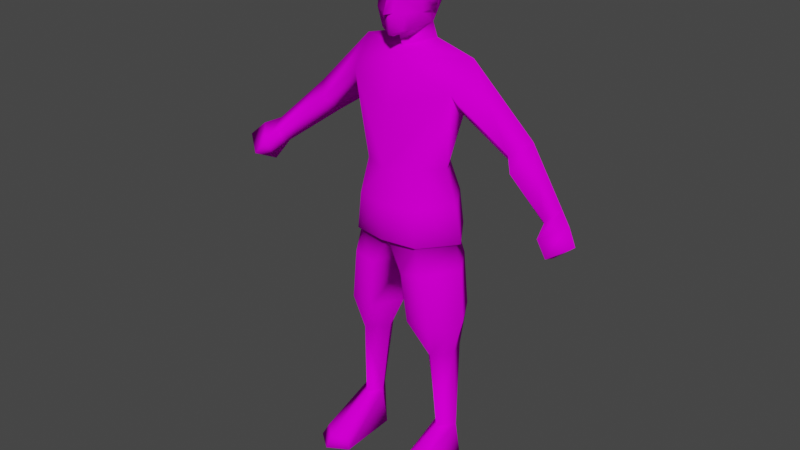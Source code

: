 # Source: soldier_sr.blend  (saved by Blender 3.3.6; exported with 4.5.12 LTS)
import bpy
from mathutils import Matrix  # noqa: F401  (used for matrix-valued properties, if any)

bpy.ops.wm.read_factory_settings(use_empty=True)
scene = bpy.context.scene
scene.name = 'Scene'

# ---- images (referenced by path relative to the original .blend; pixels are not part of the script)
import os
ASSET_DIR = os.environ.get("B2B_ASSET_DIR", "")  # directory of the original .blend (textures are referenced by path, not embedded)
HERE = os.path.dirname(os.path.abspath(__file__))  # packed textures are extracted next to this script under _unpacked/

def load_image(name, relpath, width, height, colorspace="sRGB"):
    """Load a texture the original file referenced (path relative to the .blend, or extracted next to this script)."""
    p = next((c for c in (os.path.join(HERE, relpath), os.path.join(ASSET_DIR, relpath)) if relpath and os.path.exists(c)), "")
    if p:
        img = bpy.data.images.load(p, check_existing=True)
        img.name = name
    else:  # same state as the original file: an image datablock whose file is absent (Cycles renders it pink)
        img = bpy.data.images.new(name, width, height)
        img.source = "FILE"
        img.filepath = "//" + (relpath or name)
    img.colorspace_settings.name = colorspace
    return img
img_sr_head_1_128_png = load_image('SR_Head_1_128.png', 'SR_Head_1_128.png', 1024, 1024, 'sRGB')
img_sr_skin_256_v2_png = load_image('SR_Skin_256_V2.png', 'SR_Skin_256_V2.png', 1024, 1024, 'sRGB')

# ---- materials (node trees are filled in below, after node groups)
mat_head = bpy.data.materials.new('Head')
mat_skin = bpy.data.materials.new('Skin')

# ---- material node trees
mat_head.use_nodes = True; mat_head.node_tree.nodes.clear()
_N = mat_head.node_tree.nodes; _L = mat_head.node_tree.links
n0 = _N.new('ShaderNodeBsdfPrincipled'); n0.name = 'Principled BSDF'; n0.location = (10, 300)
n0.distribution = 'GGX'
n0.subsurface_method = 'RANDOM_WALK_SKIN'
n0.inputs[2].default_value = 0.2717
n0.inputs[3].default_value = 1.45
n0.inputs[13].default_value = 0.0
n0.inputs[27].default_value = (0.0, 0.0, 0.0, 1.0)
n0.inputs[28].default_value = 1.0
n1 = _N.new('ShaderNodeOutputMaterial'); n1.name = 'Material Output'; n1.location = (300, 300)
n2 = _N.new('ShaderNodeTexImage'); n2.name = 'Image Texture'; n2.location = (-348, 141)
n2.image = img_sr_head_1_128_png
n2.interpolation = 'Closest'
_L.new(n0.outputs[0], n1.inputs[0])
_L.new(n2.outputs[0], n0.inputs[0])
n1.is_active_output = True
mat_skin.use_nodes = True; mat_skin.node_tree.nodes.clear()
_N = mat_skin.node_tree.nodes; _L = mat_skin.node_tree.links
n0 = _N.new('ShaderNodeBsdfPrincipled'); n0.name = 'Principled BSDF'; n0.location = (10, 300)
n0.distribution = 'GGX'
n0.subsurface_method = 'RANDOM_WALK_SKIN'
n0.inputs[3].default_value = 1.45
n0.inputs[13].default_value = 0.0
n0.inputs[27].default_value = (0.0, 0.0, 0.0, 1.0)
n0.inputs[28].default_value = 1.0
n1 = _N.new('ShaderNodeOutputMaterial'); n1.name = 'Material Output'; n1.location = (300, 300)
n2 = _N.new('ShaderNodeTexImage'); n2.name = 'Image Texture'; n2.location = (-323, 156)
n2.image = img_sr_skin_256_v2_png
n2.interpolation = 'Closest'
_L.new(n0.outputs[0], n1.inputs[0])
_L.new(n2.outputs[0], n0.inputs[0])
n1.is_active_output = True

# ---- world
world_world = bpy.data.worlds.new('World'); scene.world = world_world
world_world.use_nodes = True; world_world.node_tree.nodes.clear()
_N = world_world.node_tree.nodes; _L = world_world.node_tree.links
n0 = _N.new('ShaderNodeOutputWorld'); n0.name = 'World Output'; n0.location = (300, 300)
n1 = _N.new('ShaderNodeBackground'); n1.name = 'Background'; n1.location = (10, 300)
n1.inputs[0].default_value = (0.05088, 0.05088, 0.05088, 1.0)
_L.new(n1.outputs[0], n0.inputs[0])
n0.is_active_output = True
world_world.color = (0.05088, 0.05088, 0.05088)
world_world.use_sun_shadow = False
world_world.sun_shadow_jitter_overblur = 0.0

# ---- meshes
me_cube_001 = bpy.data.meshes.new('Cube.001')
me_cube_001.from_pydata([(0.2081, 0.04616, 1.46), (0.3736, 0.002723, 1.21), (0.1907, -0.04173, 1.364), (0.0, 0.1279, 1.43), (0.1439, 0.1434, 1.369), (0.0, -0.0626, 1.446), (0.0, -0.1403, 0.8565), (0.0, 0.156, 0.8565), (0.2145, -0.001454, 0.8565), (0.0364, -0.08548, 1.541), (0.05397, -0.05981, 1.704), (0.05806, 0.03974, 1.547), (0.05873, 0.06817, 1.706), (0.0, -0.03661, 1.477), (0.0, 0.07869, 1.499), (0.06683, 0.04951, 1.497), (0.0, 0.07519, 1.545), (0.0, 0.08717, 1.727), (0.06799, 0.07462, 1.618), (0.06576, 0.009059, 1.718), (0.05804, -0.08137, 1.656), (0.0, -0.09935, 1.524), (0.0, -0.07576, 1.718), (0.0, -0.05046, 1.516), (0.0, 0.1026, 1.636), (0.07552, 0.02495, 1.649), (0.0, -0.1037, 1.65), (0.0, 0.008407, 1.745), (0.1254, 0.004153, 0.1349), (0.2046, 0.01178, 0.1364), (0.1085, 0.008032, 0.0009261), (0.2212, 0.01829, 0.0009261), (0.0, 0.1544, 1.312), (0.0, -0.1161, 1.31), (0.0, -0.107, 0.8434), (0.1944, 0.002524, 0.8438), (0.0, 0.1227, 0.8434), (0.08231, -0.002215, 0.4306), (0.1976, -0.002215, 0.4375), (0.2313, -0.001307, 0.572), (0.02091, -0.001307, 0.5639), (0.12, -0.196, 0.04282), (0.2192, -0.1878, 0.04314), (0.1031, -0.2075, 0.0002332), (0.2392, -0.2004, 0.0002332), (0.3947, 0.1149, 1.189), (0.0, 0.1256, 1.101), (0.0, -0.1278, 1.101), (0.09736, -0.08576, 1.101), (0.1012, 0.07788, 1.101), (0.05578, -0.08495, 1.6), (0.06621, 0.02573, 1.59), (0.0, -0.1055, 1.592), (0.01436, -0.09886, 1.593), (0.05694, -0.0777, 1.635), (0.01046, -0.0876, 1.641), (0.0, -0.1254, 1.592), (0.04438, -0.06485, 1.537), (0.06214, -0.01668, 1.587), (0.0, -0.07983, 1.516), (0.06562, -0.02099, 1.633), (0.08226, 0.02573, 1.596), (0.08685, 0.02495, 1.652), (0.1154, -0.1226, 0.8565), (0.1292, 0.1249, 0.8584), (0.1602, 0.05887, 0.1354), (0.1606, -0.04382, 0.1355), (0.1632, 0.06836, 0.0009261), (0.1161, 0.1072, 0.8459), (0.1085, -0.1036, 0.8436), (0.176, 0.0598, 0.434), (0.1453, -0.06398, 0.4332), (0.1637, -0.09947, 0.566), (0.1746, 0.09858, 0.5807), (0.1724, -0.2257, 0.04294), (0.1741, -0.251, 0.0002332), (0.06247, 0.1228, 0.7471), (0.0, 0.01528, 0.7443), (0.1158, 0.0593, 0.4323), (0.0822, 0.1066, 0.5715), (0.05982, -0.1177, 0.7436), (0.07795, -0.1061, 0.5626), (0.1531, -0.001121, 1.101), (0.1782, 0.04286, 1.274), (0.426, 0.05715, 1.246), (0.3535, 0.0585, 1.156), (0.5455, -0.04726, 1.06), (0.5646, 0.03346, 1.047), (0.5769, -0.002166, 1.09), (0.5346, -0.00735, 1.017), (0.5979, -0.1165, 0.9846), (0.6168, 0.009679, 0.9825), (0.6648, -0.06616, 1.025), (0.5771, -0.03698, 0.9466), (0.4095, -0.03592, 1.17), (0.5809, 0.03911, 1.021), (0.6236, -0.03883, 1.069), (0.5596, -0.1057, 1.033), (0.5539, -0.00865, 0.9919), (0.1456, 0.1138, 0.7568), (0.1386, -0.1092, 0.7544), (0.2172, 0.001351, 0.7612), (0.0, 0.1457, 0.9787), (0.0, -0.1349, 0.9786), (0.1116, -0.111, 0.9793), (0.119, 0.1154, 0.9813), (0.1927, -0.001287, 0.9786), (0.0, -0.105, 1.586), (-0.2081, 0.04616, 1.46), (-0.3736, 0.002723, 1.21), (-0.1907, -0.04173, 1.364), (-0.1439, 0.1434, 1.369), (-0.2145, -0.001454, 0.8565), (-0.0364, -0.08548, 1.541), (-0.05397, -0.05981, 1.704), (-0.05806, 0.03974, 1.547), (-0.05873, 0.06817, 1.706), (-0.06683, 0.04951, 1.497), (-0.06799, 0.07462, 1.618), (-0.06576, 0.009059, 1.718), (-0.05804, -0.08137, 1.656), (-0.07552, 0.02495, 1.649), (-0.1254, 0.004153, 0.1349), (-0.2046, 0.01178, 0.1364), (-0.1085, 0.008032, 0.0009261), (-0.2212, 0.01829, 0.0009261), (-0.1944, 0.002524, 0.8438), (-0.08231, -0.002215, 0.4306), (-0.1976, -0.002215, 0.4375), (-0.2313, -0.001307, 0.572), (-0.02091, -0.001307, 0.5639), (-0.12, -0.196, 0.04282), (-0.2192, -0.1878, 0.04314), (-0.1031, -0.2075, 0.0002332), (-0.2392, -0.2004, 0.0002332), (-0.3947, 0.1149, 1.189), (-0.09736, -0.08576, 1.101), (-0.1012, 0.07788, 1.101), (-0.05578, -0.08495, 1.6), (-0.06621, 0.02573, 1.59), (-0.01436, -0.09886, 1.593), (-0.05694, -0.0777, 1.635), (-0.01046, -0.0876, 1.641), (-0.04438, -0.06485, 1.537), (-0.06214, -0.01668, 1.587), (-0.06562, -0.02099, 1.633), (-0.08226, 0.02573, 1.596), (-0.08685, 0.02495, 1.652), (-0.1154, -0.1226, 0.8565), (-0.1292, 0.1249, 0.8584), (-0.1602, 0.05887, 0.1354), (-0.1606, -0.04382, 0.1355), (-0.1632, 0.06836, 0.0009261), (-0.1161, 0.1072, 0.8459), (-0.1085, -0.1036, 0.8436), (-0.176, 0.0598, 0.434), (-0.1453, -0.06398, 0.4332), (-0.1637, -0.09947, 0.566), (-0.1746, 0.09858, 0.5807), (-0.1724, -0.2257, 0.04294), (-0.1741, -0.251, 0.0002332), (-0.06247, 0.1228, 0.7471), (-0.1158, 0.0593, 0.4323), (-0.0822, 0.1066, 0.5715), (-0.05982, -0.1177, 0.7436), (-0.07795, -0.1061, 0.5626), (-0.1531, -0.001121, 1.101), (-0.1782, 0.04286, 1.274), (-0.426, 0.05715, 1.246), (-0.3535, 0.0585, 1.156), (-0.5455, -0.04726, 1.06), (-0.5646, 0.03346, 1.047), (-0.5769, -0.002166, 1.09), (-0.5346, -0.00735, 1.017), (-0.5979, -0.1165, 0.9846), (-0.6168, 0.009679, 0.9825), (-0.6648, -0.06616, 1.025), (-0.5771, -0.03698, 0.9466), (-0.4095, -0.03592, 1.17), (-0.5809, 0.03911, 1.021), (-0.6236, -0.03883, 1.069), (-0.5596, -0.1057, 1.033), (-0.5539, -0.00865, 0.9919), (-0.1456, 0.1138, 0.7568), (-0.1386, -0.1092, 0.7544), (-0.2172, 0.001351, 0.7612), (-0.1116, -0.111, 0.9793), (-0.119, 0.1154, 0.9813), (-0.1927, -0.001287, 0.9786)], [], [(3, 0, 4), (0, 2, 1, 84), (82, 83, 2, 48), (24, 17, 12, 18), (16, 24, 18, 11), (11, 18, 25, 51), (18, 12, 19, 25), (25, 19, 10, 20), (55, 54, 20, 26), (20, 10, 22, 26), (11, 23, 13, 15), (0, 15, 13, 5), (3, 14, 15, 0), (12, 17, 27, 19), (16, 11, 15, 14), (19, 27, 22, 10), (106, 105, 49, 82), (71, 37, 28, 66), (70, 38, 29, 65), (66, 28, 41, 74), (65, 29, 31, 67), (47, 48, 2, 33), (103, 6, 63, 104), (64, 8, 35, 68), (34, 77, 80), (73, 39, 38, 70), (81, 40, 37, 71), (68, 35, 101, 99), (74, 41, 43, 75), (31, 29, 42, 44), (28, 30, 43, 41), (67, 31, 44, 75), (1, 85, 94), (2, 0, 5), (46, 32, 4, 49), (9, 50, 53), (11, 57, 59, 23), (55, 26, 56, 53), (52, 53, 56), (50, 54, 55, 53), (50, 9, 57, 58), (25, 60, 62), (54, 60, 25, 20), (58, 57, 11, 51), (59, 57, 9, 21), (58, 60, 54, 50), (60, 58, 61, 62), (58, 51, 61), (51, 25, 62, 61), (102, 105, 64, 7), (83, 4, 45, 85), (106, 82, 48, 104), (4, 0, 84, 45), (84, 94, 86, 88), (42, 74, 75, 44), (35, 69, 100, 101), (39, 72, 71, 38), (79, 73, 70, 78), (29, 66, 74, 42), (78, 70, 65), (38, 71, 66, 29), (80, 100, 69, 34), (8, 63, 69, 35), (76, 99, 73, 79), (37, 78, 65, 28), (28, 65, 67, 30), (40, 79, 78, 37), (77, 76, 79, 40), (30, 67, 75, 43), (63, 6, 34, 69), (72, 81, 71), (81, 80, 77, 40), (7, 64, 68, 36), (77, 36, 76), (49, 4, 83, 82), (2, 83, 85, 1), (85, 45, 87, 89), (45, 84, 88, 87), (95, 96, 92, 91), (96, 97, 90, 92), (97, 98, 93, 90), (98, 95, 91, 93), (92, 90, 93, 91), (94, 85, 89, 86), (94, 84, 1), (33, 2, 5), (89, 87, 95, 98), (86, 89, 98, 97), (88, 86, 97, 96), (87, 88, 96, 95), (32, 3, 4), (99, 76, 36, 68), (100, 80, 81, 72), (101, 100, 72, 39), (99, 101, 39, 73), (8, 106, 104, 63), (46, 49, 105, 102), (47, 103, 104, 48), (8, 64, 105, 106), (21, 9, 53), (52, 107, 53), (53, 107, 21), (3, 111, 108), (108, 168, 109, 110), (166, 136, 110, 167), (24, 118, 116, 17), (16, 115, 118, 24), (115, 139, 121, 118), (118, 121, 119, 116), (121, 120, 114, 119), (142, 26, 120, 141), (120, 26, 22, 114), (115, 117, 13, 23), (108, 5, 13, 117), (3, 108, 117, 14), (116, 119, 27, 17), (16, 14, 117, 115), (119, 114, 22, 27), (188, 166, 137, 187), (156, 151, 122, 127), (155, 150, 123, 128), (151, 159, 131, 122), (150, 152, 125, 123), (47, 33, 110, 136), (103, 186, 148, 6), (149, 153, 126, 112), (34, 164, 77), (158, 155, 128, 129), (165, 156, 127, 130), (153, 183, 185, 126), (159, 160, 133, 131), (125, 134, 132, 123), (122, 131, 133, 124), (152, 160, 134, 125), (109, 178, 169), (110, 5, 108), (46, 137, 111, 32), (113, 140, 138), (115, 23, 59, 143), (142, 140, 56, 26), (52, 56, 140), (138, 140, 142, 141), (138, 144, 143, 113), (121, 147, 145), (141, 120, 121, 145), (144, 139, 115, 143), (59, 21, 113, 143), (144, 138, 141, 145), (145, 147, 146, 144), (144, 146, 139), (139, 146, 147, 121), (102, 7, 149, 187), (167, 169, 135, 111), (188, 186, 136, 166), (111, 135, 168, 108), (168, 172, 170, 178), (132, 134, 160, 159), (126, 185, 184, 154), (129, 128, 156, 157), (163, 162, 155, 158), (123, 132, 159, 151), (162, 150, 155), (128, 123, 151, 156), (164, 34, 154, 184), (112, 126, 154, 148), (161, 163, 158, 183), (127, 122, 150, 162), (122, 124, 152, 150), (130, 127, 162, 163), (77, 130, 163, 161), (124, 133, 160, 152), (148, 154, 34, 6), (157, 156, 165), (165, 130, 77, 164), (7, 36, 153, 149), (77, 161, 36), (137, 166, 167, 111), (110, 109, 169, 167), (169, 173, 171, 135), (135, 171, 172, 168), (179, 175, 176, 180), (180, 176, 174, 181), (181, 174, 177, 182), (182, 177, 175, 179), (176, 175, 177, 174), (178, 170, 173, 169), (178, 109, 168), (33, 5, 110), (173, 182, 179, 171), (170, 181, 182, 173), (172, 180, 181, 170), (171, 179, 180, 172), (32, 111, 3), (183, 153, 36, 161), (184, 157, 165, 164), (185, 129, 157, 184), (183, 158, 129, 185), (112, 148, 186, 188), (46, 102, 187, 137), (47, 136, 186, 103), (112, 188, 187, 149), (21, 140, 113), (52, 140, 107), (140, 21, 107)])
me_cube_001.polygons.foreach_set('use_smooth', [True] * 204)
me_cube_001.polygons.foreach_set('material_index', [1, 1, 1, 0, 0, 0, 0, 0, 0, 0, 1, 1, 1, 0, 1, 0, 1, 1, 1, 1, 1, 1, 1, 1, 1, 1, 1, 1, 1, 1, 1, 1, 1, 1, 1, 0, 0, 0, 0, 0, 0, 0, 0, 0, 0, 0, 0, 0, 0, 1, 1, 1, 1, 1, 1, 1, 1, 1, 1, 1, 1, 1, 1, 1, 1, 1, 1, 1, 1, 1, 1, 1, 1, 1, 1, 1, 1, 1, 1, 1, 1, 1, 1, 1, 1, 1, 1, 1, 1, 1, 1, 1, 1, 1, 1, 1, 1, 1, 1, 0, 0, 0, 1, 1, 1, 0, 0, 0, 0, 0, 0, 0, 1, 1, 1, 0, 1, 0, 1, 1, 1, 1, 1, 1, 1, 1, 1, 1, 1, 1, 1, 1, 1, 1, 1, 1, 1, 0, 0, 0, 0, 0, 0, 0, 0, 0, 0, 0, 0, 0, 0, 1, 1, 1, 1, 1, 1, 1, 1, 1, 1, 1, 1, 1, 1, 1, 1, 1, 1, 1, 1, 1, 1, 1, 1, 1, 1, 1, 1, 1, 1, 1, 1, 1, 1, 1, 1, 1, 1, 1, 1, 1, 1, 1, 1, 1, 1, 1, 1, 1, 1, 0, 0, 0])
_uv = me_cube_001.uv_layers.new(name='UVMap')
_uv.uv.foreach_set('vector', [0.4074, 0.4562, 0.2661, 0.5217, 0.3031, 0.4267, 0.3024, 0.6803, 0.3579, 0.5983, 0.529, 0.6619, 0.5241, 0.723, 0.2144, 0.2095, 0.2358, 0.3529, 0.175, 0.4208, 0.1285, 0.2036, 0.03923, 0.7154, 0.0, 0.4398, 0.1952, 0.4652, 0.2493, 0.7043, 0.1748, 0.9739, 0.03923, 0.7154, 0.2493, 0.7043, 0.3683, 0.8902, 0.3683, 0.8902, 0.2493, 0.7043, 0.3575, 0.5997, 0.3869, 0.7557, 0.2493, 0.7043, 0.1952, 0.4652, 0.3594, 0.4174, 0.3575, 0.5997, 0.3575, 0.5997, 0.3594, 0.4174, 0.5575, 0.3936, 0.6341, 0.5211, 0.7728, 0.534, 0.6424, 0.5798, 0.6341, 0.5211, 0.8055, 0.4803, 0.6341, 0.5211, 0.5575, 0.3936, 0.6949, 0.2856, 0.8055, 0.4803, 0.2467, 0.5782, 0.1656, 0.5703, 0.1689, 0.5398, 0.2498, 0.5404, 0.1939, 0.5147, 0.09196, 0.5463, 0.02943, 0.4949, 0.02932, 0.4654, 0.4074, 0.4562, 0.4143, 0.5147, 0.3665, 0.5306, 0.2661, 0.5217, 0.1952, 0.4652, 0.09564, 0.2973, 0.3254, 0.2207, 0.3594, 0.4174, 0.4622, 0.564, 0.4153, 0.567, 0.4121, 0.5313, 0.4625, 0.5326, 0.3594, 0.4174, 0.3254, 0.2207, 0.5913, 0.2223, 0.5575, 0.3936, 0.2195, 0.1027, 0.3175, 0.1177, 0.2962, 0.2129, 0.2144, 0.2095, 0.774, 0.7443, 0.7814, 0.6792, 1.0, 0.7172, 0.9952, 0.7611, 0.7737, 0.8532, 0.7714, 0.8045, 0.995, 0.8137, 0.9955, 0.8617, 0.1634, 0.9025, 0.1318, 0.935, 0.1317, 0.7767, 0.1676, 0.7597, 0.2214, 0.9853, 0.2029, 0.9386, 0.2999, 0.8959, 0.3205, 0.9517, 0.04567, 0.2028, 0.1285, 0.2036, 0.175, 0.4208, 0.03335, 0.3587, 0.04025, 0.1159, 0.03016, 0.02954, 0.1127, 0.02046, 0.1216, 0.1084, 0.4449, 0.402, 0.4169, 0.2529, 0.4382, 0.2565, 0.4648, 0.3973, 0.5173, 0.02823, 0.6231, 0.0, 0.573, 0.09304, 0.6621, 0.3335, 0.6668, 0.2621, 0.7596, 0.2609, 0.7642, 0.3093, 0.688, 0.138, 0.7266, 0.06918, 0.8001, 0.1466, 0.7663, 0.202, 0.4648, 0.3973, 0.4382, 0.2565, 0.5321, 0.2587, 0.5409, 0.3673, 0.1676, 0.7597, 0.1317, 0.7767, 0.1095, 0.7492, 0.1683, 0.7245, 0.2999, 0.8959, 0.2029, 0.9386, 0.2023, 0.7793, 0.2255, 0.7508, 0.1318, 0.935, 0.03469, 0.891, 0.1095, 0.7492, 0.1317, 0.7767, 0.2545, 0.646, 0.216, 0.6879, 0.05336, 0.6962, 0.01727, 0.6467, 0.5277, 0.8991, 0.5263, 0.8399, 0.5763, 0.905, 0.175, 0.4208, 0.1939, 0.5147, 0.02932, 0.4654, 0.3835, 0.2216, 0.3962, 0.3736, 0.3031, 0.4267, 0.2962, 0.2129, 0.7255, 0.8323, 0.6739, 0.6702, 0.7937, 0.6774, 0.3683, 0.8902, 0.6642, 0.8479, 0.7599, 0.9587, 0.6774, 0.9926, 0.6576, 0.03521, 0.7163, 0.0293, 0.7163, 0.2042, 0.6365, 0.1738, 0.6606, 0.2116, 0.6365, 0.1738, 0.7163, 0.2042, 0.6739, 0.6702, 0.6424, 0.5798, 0.7728, 0.534, 0.7937, 0.6774, 0.6739, 0.6702, 0.7255, 0.8323, 0.6642, 0.8479, 0.5034, 0.7424, 0.9145, 0.2402, 0.7932, 0.1702, 0.9389, 0.2172, 0.6424, 0.5798, 0.4897, 0.6176, 0.3575, 0.5997, 0.6341, 0.5211, 0.5034, 0.7424, 0.6642, 0.8479, 0.3683, 0.8902, 0.3869, 0.7557, 0.7599, 0.9587, 0.6642, 0.8479, 0.7255, 0.8323, 0.8114, 0.9239, 0.5034, 0.7424, 0.4897, 0.6176, 0.6424, 0.5798, 0.6739, 0.6702, 0.7932, 0.1702, 0.793, 0.03999, 0.9266, 0.0572, 0.9389, 0.2172, 0.793, 0.03999, 0.9103, 0.01217, 0.9266, 0.0572, 0.9689, 0.03474, 0.9689, 0.2024, 0.9389, 0.2172, 0.9266, 0.0572, 0.4051, 0.134, 0.3175, 0.1177, 0.3303, 0.0296, 0.4247, 0.04757, 0.3725, 0.8746, 0.2979, 0.7922, 0.5241, 0.7851, 0.5263, 0.8399, 0.2195, 0.1027, 0.2144, 0.2095, 0.1285, 0.2036, 0.1216, 0.1084, 0.2979, 0.7922, 0.3024, 0.6803, 0.5241, 0.723, 0.5241, 0.7851, 0.5241, 0.723, 0.5774, 0.6513, 0.7035, 0.6935, 0.6898, 0.7391, 0.2023, 0.7793, 0.1676, 0.7597, 0.1683, 0.7245, 0.2255, 0.7508, 0.4382, 0.2565, 0.4775, 0.1128, 0.5506, 0.1498, 0.5321, 0.2587, 0.6668, 0.2621, 0.6747, 0.1898, 0.7663, 0.202, 0.7596, 0.2609, 0.6765, 0.3925, 0.6621, 0.3335, 0.7642, 0.3093, 0.7741, 0.3524, 0.2029, 0.9386, 0.1634, 0.9025, 0.1676, 0.7597, 0.2023, 0.7793, 0.7756, 0.8979, 0.7737, 0.8532, 0.9955, 0.8617, 0.7714, 0.8045, 0.774, 0.7443, 0.9952, 0.7611, 0.995, 0.8137, 0.573, 0.09304, 0.5506, 0.1498, 0.4775, 0.1128, 0.5173, 0.02823, 0.4169, 0.2529, 0.458, 0.1025, 0.4775, 0.1128, 0.4382, 0.2565, 0.5583, 0.4294, 0.5409, 0.3673, 0.6621, 0.3335, 0.6765, 0.3925, 0.7817, 0.9495, 0.7756, 0.8979, 0.9955, 0.8617, 1.0, 0.9096, 0.1318, 0.935, 0.1131, 0.9826, 0.0115, 0.951, 0.03469, 0.891, 0.7192, 0.4657, 0.6765, 0.3925, 0.7741, 0.3524, 0.8001, 0.3962, 0.598, 0.5118, 0.5583, 0.4294, 0.6765, 0.3925, 0.7192, 0.4657, 0.211, 0.604, 0.2545, 0.646, 0.01727, 0.6467, 0.05122, 0.595, 0.458, 0.1025, 0.4949, 0.01546, 0.5173, 0.02823, 0.4775, 0.1128, 0.6747, 0.1898, 0.688, 0.138, 0.7663, 0.202, 0.688, 0.138, 0.573, 0.09304, 0.6231, 0.0, 0.7266, 0.06918, 0.4783, 0.5004, 0.4449, 0.402, 0.4648, 0.3973, 0.4997, 0.4883, 0.598, 0.5118, 0.4997, 0.4883, 0.5583, 0.4294, 0.2962, 0.2129, 0.3031, 0.4267, 0.2358, 0.3529, 0.2144, 0.2095, 0.3582, 0.9663, 0.3725, 0.8746, 0.5263, 0.8399, 0.5277, 0.8991, 0.5263, 0.8399, 0.5241, 0.7851, 0.6944, 0.7835, 0.7022, 0.8258, 0.5241, 0.7851, 0.5241, 0.723, 0.6898, 0.7391, 0.6944, 0.7835, 0.8124, 0.5997, 0.7996, 0.5258, 0.844, 0.5048, 0.8515, 0.5781, 0.8402, 0.4558, 0.9138, 0.4589, 0.9129, 0.5053, 0.844, 0.5048, 0.9591, 0.5101, 0.9443, 0.587, 0.9038, 0.5719, 0.9129, 0.5053, 0.8873, 0.6118, 0.8423, 0.6218, 0.8515, 0.5781, 0.9038, 0.5719, 0.844, 0.5048, 0.9129, 0.5053, 0.9038, 0.5719, 0.8515, 0.5781, 0.5763, 0.905, 0.5263, 0.8399, 0.7022, 0.8258, 0.7023, 0.8701, 0.5774, 0.6513, 0.5241, 0.723, 0.529, 0.6619, 0.03335, 0.3587, 0.175, 0.4208, 0.02932, 0.4654, 0.8892, 0.6352, 0.8466, 0.6447, 0.8423, 0.6218, 0.8873, 0.6118, 0.9884, 0.5491, 0.9678, 0.588, 0.9443, 0.587, 0.9591, 0.5101, 0.8402, 0.409, 0.8859, 0.4189, 0.9138, 0.4589, 0.8402, 0.4558, 0.7894, 0.5965, 0.7674, 0.5599, 0.7996, 0.5258, 0.8124, 0.5997, 0.3962, 0.3736, 0.4074, 0.4562, 0.3031, 0.4267, 0.5409, 0.3673, 0.5583, 0.4294, 0.4997, 0.4883, 0.4648, 0.3973, 0.5506, 0.1498, 0.573, 0.09304, 0.688, 0.138, 0.6747, 0.1898, 0.5321, 0.2587, 0.5506, 0.1498, 0.6747, 0.1898, 0.6668, 0.2621, 0.5409, 0.3673, 0.5321, 0.2587, 0.6668, 0.2621, 0.6621, 0.3335, 0.2233, 0.01395, 0.2195, 0.1027, 0.1216, 0.1084, 0.1127, 0.02046, 0.3835, 0.2216, 0.2962, 0.2129, 0.3175, 0.1177, 0.4051, 0.134, 0.04567, 0.2028, 0.04025, 0.1159, 0.1216, 0.1084, 0.1285, 0.2036, 0.2233, 0.01395, 0.3303, 0.0296, 0.3175, 0.1177, 0.2195, 0.1027, 0.8396, 0.8771, 0.7255, 0.8323, 0.7937, 0.6774, 0.8396, 0.6792, 0.8396, 0.6977, 0.7937, 0.6774, 0.7937, 0.6774, 0.8396, 0.6977, 0.8396, 0.8771, 0.4074, 0.4562, 0.3031, 0.4267, 0.2661, 0.5217, 0.3024, 0.6803, 0.5241, 0.723, 0.529, 0.6619, 0.3579, 0.5983, 0.2144, 0.2095, 0.1285, 0.2036, 0.175, 0.4208, 0.2358, 0.3529, 0.03923, 0.7154, 0.2493, 0.7043, 0.1952, 0.4652, 0.0, 0.4398, 0.1748, 0.9739, 0.3683, 0.8902, 0.2493, 0.7043, 0.03923, 0.7154, 0.3683, 0.8902, 0.3869, 0.7557, 0.3575, 0.5997, 0.2493, 0.7043, 0.2493, 0.7043, 0.3575, 0.5997, 0.3594, 0.4174, 0.1952, 0.4652, 0.3575, 0.5997, 0.6341, 0.5211, 0.5575, 0.3936, 0.3594, 0.4174, 0.7728, 0.534, 0.8055, 0.4803, 0.6341, 0.5211, 0.6424, 0.5798, 0.6341, 0.5211, 0.8055, 0.4803, 0.6949, 0.2856, 0.5575, 0.3936, 0.2467, 0.5782, 0.2498, 0.5404, 0.1689, 0.5398, 0.1656, 0.5703, 0.1939, 0.5147, 0.02932, 0.4654, 0.02943, 0.4949, 0.09196, 0.5463, 0.4074, 0.4562, 0.2661, 0.5217, 0.3665, 0.5306, 0.4143, 0.5147, 0.1952, 0.4652, 0.3594, 0.4174, 0.3254, 0.2207, 0.09564, 0.2973, 0.4622, 0.564, 0.4625, 0.5326, 0.4121, 0.5313, 0.4153, 0.567, 0.3594, 0.4174, 0.5575, 0.3936, 0.5913, 0.2223, 0.3254, 0.2207, 0.2195, 0.1027, 0.2144, 0.2095, 0.2962, 0.2129, 0.3175, 0.1177, 0.774, 0.7443, 0.9952, 0.7611, 1.0, 0.7172, 0.7814, 0.6792, 0.7737, 0.8532, 0.9955, 0.8617, 0.995, 0.8137, 0.7714, 0.8045, 0.1634, 0.9025, 0.1676, 0.7597, 0.1317, 0.7767, 0.1318, 0.935, 0.2214, 0.9853, 0.3205, 0.9517, 0.2999, 0.8959, 0.2029, 0.9386, 0.04567, 0.2028, 0.03335, 0.3587, 0.175, 0.4208, 0.1285, 0.2036, 0.04025, 0.1159, 0.1216, 0.1084, 0.1127, 0.02046, 0.03016, 0.02954, 0.4449, 0.402, 0.4648, 0.3973, 0.4382, 0.2565, 0.4169, 0.2529, 0.5173, 0.02823, 0.573, 0.09304, 0.6231, 0.0, 0.6621, 0.3335, 0.7642, 0.3093, 0.7596, 0.2609, 0.6668, 0.2621, 0.688, 0.138, 0.7663, 0.202, 0.8001, 0.1466, 0.7266, 0.06918, 0.4648, 0.3973, 0.5409, 0.3673, 0.5321, 0.2587, 0.4382, 0.2565, 0.1676, 0.7597, 0.1683, 0.7245, 0.1095, 0.7492, 0.1317, 0.7767, 0.2999, 0.8959, 0.2255, 0.7508, 0.2023, 0.7793, 0.2029, 0.9386, 0.1318, 0.935, 0.1317, 0.7767, 0.1095, 0.7492, 0.03469, 0.891, 0.2545, 0.646, 0.01727, 0.6467, 0.05336, 0.6962, 0.216, 0.6879, 0.5277, 0.8991, 0.5763, 0.905, 0.5263, 0.8399, 0.175, 0.4208, 0.02932, 0.4654, 0.1939, 0.5147, 0.3835, 0.2216, 0.2962, 0.2129, 0.3031, 0.4267, 0.3962, 0.3736, 0.7255, 0.8323, 0.7937, 0.6774, 0.6739, 0.6702, 0.3683, 0.8902, 0.6774, 0.9926, 0.7599, 0.9587, 0.6642, 0.8479, 0.6576, 0.03521, 0.6365, 0.1738, 0.7163, 0.2042, 0.7163, 0.0293, 0.6606, 0.2116, 0.7163, 0.2042, 0.6365, 0.1738, 0.6739, 0.6702, 0.7937, 0.6774, 0.7728, 0.534, 0.6424, 0.5798, 0.6739, 0.6702, 0.5034, 0.7424, 0.6642, 0.8479, 0.7255, 0.8323, 0.9145, 0.2402, 0.9389, 0.2172, 0.7932, 0.1702, 0.6424, 0.5798, 0.6341, 0.5211, 0.3575, 0.5997, 0.4897, 0.6176, 0.5034, 0.7424, 0.3869, 0.7557, 0.3683, 0.8902, 0.6642, 0.8479, 0.7599, 0.9587, 0.8114, 0.9239, 0.7255, 0.8323, 0.6642, 0.8479, 0.5034, 0.7424, 0.6739, 0.6702, 0.6424, 0.5798, 0.4897, 0.6176, 0.7932, 0.1702, 0.9389, 0.2172, 0.9266, 0.0572, 0.793, 0.03999, 0.793, 0.03999, 0.9266, 0.0572, 0.9103, 0.01217, 0.9689, 0.03474, 0.9266, 0.0572, 0.9389, 0.2172, 0.9689, 0.2024, 0.4051, 0.134, 0.4247, 0.04757, 0.3303, 0.0296, 0.3175, 0.1177, 0.3725, 0.8746, 0.5263, 0.8399, 0.5241, 0.7851, 0.2979, 0.7922, 0.2195, 0.1027, 0.1216, 0.1084, 0.1285, 0.2036, 0.2144, 0.2095, 0.2979, 0.7922, 0.5241, 0.7851, 0.5241, 0.723, 0.3024, 0.6803, 0.5241, 0.723, 0.6898, 0.7391, 0.7035, 0.6935, 0.5774, 0.6513, 0.2023, 0.7793, 0.2255, 0.7508, 0.1683, 0.7245, 0.1676, 0.7597, 0.4382, 0.2565, 0.5321, 0.2587, 0.5506, 0.1498, 0.4775, 0.1128, 0.6668, 0.2621, 0.7596, 0.2609, 0.7663, 0.202, 0.6747, 0.1898, 0.6765, 0.3925, 0.7741, 0.3524, 0.7642, 0.3093, 0.6621, 0.3335, 0.2029, 0.9386, 0.2023, 0.7793, 0.1676, 0.7597, 0.1634, 0.9025, 0.7756, 0.8979, 0.9955, 0.8617, 0.7737, 0.8532, 0.7714, 0.8045, 0.995, 0.8137, 0.9952, 0.7611, 0.774, 0.7443, 0.573, 0.09304, 0.5173, 0.02823, 0.4775, 0.1128, 0.5506, 0.1498, 0.4169, 0.2529, 0.4382, 0.2565, 0.4775, 0.1128, 0.458, 0.1025, 0.5583, 0.4294, 0.6765, 0.3925, 0.6621, 0.3335, 0.5409, 0.3673, 0.7817, 0.9495, 1.0, 0.9096, 0.9955, 0.8617, 0.7756, 0.8979, 0.1318, 0.935, 0.03469, 0.891, 0.0115, 0.951, 0.1131, 0.9826, 0.7192, 0.4657, 0.8001, 0.3962, 0.7741, 0.3524, 0.6765, 0.3925, 0.598, 0.5118, 0.7192, 0.4657, 0.6765, 0.3925, 0.5583, 0.4294, 0.211, 0.604, 0.05122, 0.595, 0.01727, 0.6467, 0.2545, 0.646, 0.458, 0.1025, 0.4775, 0.1128, 0.5173, 0.02823, 0.4949, 0.01546, 0.6747, 0.1898, 0.7663, 0.202, 0.688, 0.138, 0.688, 0.138, 0.7266, 0.06918, 0.6231, 0.0, 0.573, 0.09304, 0.4783, 0.5004, 0.4997, 0.4883, 0.4648, 0.3973, 0.4449, 0.402, 0.598, 0.5118, 0.5583, 0.4294, 0.4997, 0.4883, 0.2962, 0.2129, 0.2144, 0.2095, 0.2358, 0.3529, 0.3031, 0.4267, 0.3582, 0.9663, 0.5277, 0.8991, 0.5263, 0.8399, 0.3725, 0.8746, 0.5263, 0.8399, 0.7022, 0.8258, 0.6944, 0.7835, 0.5241, 0.7851, 0.5241, 0.7851, 0.6944, 0.7835, 0.6898, 0.7391, 0.5241, 0.723, 0.8124, 0.5997, 0.8515, 0.5781, 0.844, 0.5048, 0.7996, 0.5258, 0.8402, 0.4558, 0.844, 0.5048, 0.9129, 0.5053, 0.9138, 0.4589, 0.9591, 0.5101, 0.9129, 0.5053, 0.9038, 0.5719, 0.9443, 0.587, 0.8873, 0.6118, 0.9038, 0.5719, 0.8515, 0.5781, 0.8423, 0.6218, 0.844, 0.5048, 0.8515, 0.5781, 0.9038, 0.5719, 0.9129, 0.5053, 0.5763, 0.905, 0.7023, 0.8701, 0.7022, 0.8258, 0.5263, 0.8399, 0.5774, 0.6513, 0.529, 0.6619, 0.5241, 0.723, 0.03335, 0.3587, 0.02932, 0.4654, 0.175, 0.4208, 0.8892, 0.6352, 0.8873, 0.6118, 0.8423, 0.6218, 0.8466, 0.6447, 0.9884, 0.5491, 0.9591, 0.5101, 0.9443, 0.587, 0.9678, 0.588, 0.8402, 0.409, 0.8402, 0.4558, 0.9138, 0.4589, 0.8859, 0.4189, 0.7894, 0.5965, 0.8124, 0.5997, 0.7996, 0.5258, 0.7674, 0.5599, 0.3962, 0.3736, 0.3031, 0.4267, 0.4074, 0.4562, 0.5409, 0.3673, 0.4648, 0.3973, 0.4997, 0.4883, 0.5583, 0.4294, 0.5506, 0.1498, 0.6747, 0.1898, 0.688, 0.138, 0.573, 0.09304, 0.5321, 0.2587, 0.6668, 0.2621, 0.6747, 0.1898, 0.5506, 0.1498, 0.5409, 0.3673, 0.6621, 0.3335, 0.6668, 0.2621, 0.5321, 0.2587, 0.2233, 0.01395, 0.1127, 0.02046, 0.1216, 0.1084, 0.2195, 0.1027, 0.3835, 0.2216, 0.4051, 0.134, 0.3175, 0.1177, 0.2962, 0.2129, 0.04567, 0.2028, 0.1285, 0.2036, 0.1216, 0.1084, 0.04025, 0.1159, 0.2233, 0.01395, 0.2195, 0.1027, 0.3175, 0.1177, 0.3303, 0.0296, 0.8396, 0.8771, 0.7937, 0.6774, 0.7255, 0.8323, 0.8396, 0.6792, 0.7937, 0.6774, 0.8396, 0.6977, 0.7937, 0.6774, 0.8396, 0.8771, 0.8396, 0.6977])
me_cube_001.materials.append(mat_head)
me_cube_001.materials.append(mat_skin)
me_cube_001.use_remesh_fix_poles = True
me_cube_001.use_remesh_preserve_attributes = False
me_cube_001.use_paint_bone_selection = False
me_cube_001.use_paint_mask = True
me_cube_001.update()
arm_armature = bpy.data.armatures.new('Armature')  # bones are not reproduced

# ---- objects
ob_soldier_sr = bpy.data.objects.new('soldier_sr', me_cube_001)
ob_armature = bpy.data.objects.new('Armature', arm_armature)

# ---- transforms, parenting, visibility, modifiers, constraints
ob_soldier_sr.parent = ob_armature
ob_soldier_sr.location = (0.0, 0.0, 0.0)
_vg = ob_soldier_sr.vertex_groups.new(name='Root')
_vg = ob_soldier_sr.vertex_groups.new(name='Spine')
_vg.add([46, 47, 48, 49, 82, 102, 103, 104, 105, 106, 136, 137, 166, 186, 187, 188], 1.0, 'REPLACE')
_vg = ob_soldier_sr.vertex_groups.new(name='Spine2')
_vg.add([0, 2, 3, 4, 5, 13, 14, 15, 32, 33, 46, 47, 48, 49, 82, 83, 108, 110, 111, 117, 136, 137, 166, 167], 1.0, 'REPLACE')
_vg = ob_soldier_sr.vertex_groups.new(name='Head')
_vg.add([9, 10, 11, 12, 13, 14, 15, 16, 17, 18, 19, 20, 21, 22, 23, 24, 25, 26, 27, 50, 51, 52, 53, 54, 55, 56, 57, 58, 59, 60, 61, 62, 107, 113, 114, 115, 116, 117, 118, 119, 120, 121, 138, 139, 140, 141, 142, 143, 144, 145, 146, 147], 1.0, 'REPLACE')
_vg = ob_soldier_sr.vertex_groups.new(name='ArmL')
_vg.add([0, 1, 2, 4, 45, 83, 84, 85], 1.0, 'REPLACE')
_vg = ob_soldier_sr.vertex_groups.new(name='ElbowL')
_vg.add([45, 84, 85, 86, 87, 88, 89, 94], 1.0, 'REPLACE')
_vg = ob_soldier_sr.vertex_groups.new(name='HandL')
_vg.add([86, 87, 88, 89, 90, 91, 92, 93, 95, 96, 97, 98], 1.0, 'REPLACE')
_vg = ob_soldier_sr.vertex_groups.new(name='ArmR')
_vg.add([108, 109, 110, 111, 135, 167, 168, 169], 1.0, 'REPLACE')
_vg = ob_soldier_sr.vertex_groups.new(name='ElbowR')
_vg.add([135, 168, 169, 170, 171, 172, 173, 178], 1.0, 'REPLACE')
_vg = ob_soldier_sr.vertex_groups.new(name='HandR')
_vg.add([170, 171, 172, 173, 174, 175, 176, 177, 179, 180, 181, 182], 1.0, 'REPLACE')
_vg = ob_soldier_sr.vertex_groups.new(name='HipL')
for _i, _w in zip([6, 7, 8, 34, 35, 36, 39, 40, 63, 64, 68, 69, 72, 73, 76, 77, 79, 80, 81, 99, 100, 101, 102, 103, 104, 105, 106], [1.0, 1.0, 1.0, 1.0, 1.0, 1.0, 1.0, 1.0, 1.0, 1.0, 1.0, 1.0, 1.0, 1.0, 1.0, 1.0, 1.0, 1.0, 1.0, 1.0, 1.0, 1.0, 0.5, 0.5, 0.5, 0.5, 0.5]): _vg.add([_i], _w, 'REPLACE')
_vg = ob_soldier_sr.vertex_groups.new(name='KneeL')
_vg.add([28, 29, 37, 38, 65, 66, 70, 71, 78], 1.0, 'REPLACE')
_vg = ob_soldier_sr.vertex_groups.new(name='FootL')
_vg.add([28, 29, 30, 31, 41, 42, 43, 44, 65, 66, 67, 74, 75], 1.0, 'REPLACE')
_vg = ob_soldier_sr.vertex_groups.new(name='HipR')
for _i, _w in zip([6, 7, 34, 36, 77, 102, 103, 112, 126, 129, 130, 148, 149, 153, 154, 157, 158, 161, 163, 164, 165, 183, 184, 185, 186, 187, 188], [1.0, 1.0, 1.0, 1.0, 1.0, 0.5, 0.5, 1.0, 1.0, 1.0, 1.0, 1.0, 1.0, 1.0, 1.0, 1.0, 1.0, 1.0, 1.0, 1.0, 1.0, 1.0, 1.0, 1.0, 0.5, 0.5, 0.5]): _vg.add([_i], _w, 'REPLACE')
_vg = ob_soldier_sr.vertex_groups.new(name='KneeR')
_vg.add([122, 123, 127, 128, 150, 151, 155, 156, 162], 1.0, 'REPLACE')
_vg = ob_soldier_sr.vertex_groups.new(name='FootR')
_vg.add([122, 123, 124, 125, 131, 132, 133, 134, 150, 151, 152, 159, 160], 1.0, 'REPLACE')
_m = ob_soldier_sr.modifiers.new('Armature', 'ARMATURE')
_m.object = ob_armature
ob_armature.location = (0.0, 0.0, 0.0)

# ---- collection membership
scene.collection.objects.link(ob_soldier_sr)
scene.collection.objects.link(ob_armature)

# ---- scene / render settings (as saved in the file)
scene.frame_start = 1; scene.frame_end = 24; scene.frame_set(22)
scene.render.engine = 'CYCLES'
scene.cycles.sampling_pattern = 'TABULATED_SOBOL'
scene.cycles.use_light_tree = False
scene.cycles.bake_type = 'AO'
scene.view_settings.view_transform = 'Filmic'
bpy.context.view_layer.update()

# ---- added for rendering (the .blend has no active camera and no usable light): camera, sun
cam_auto = bpy.data.cameras.new('AutoCamera')
cam_auto.lens = 50.0
cam_auto.sensor_width = 36.0
cam_auto.clip_end = 1000.0
ob_auto_camera = bpy.data.objects.new('AutoCamera', cam_auto)
scene.collection.objects.link(ob_auto_camera)
ob_auto_camera.location = (2.06433, -2.52472, 2.52413)
ob_auto_camera.rotation_euler = (1.09748, -7.21219e-08, 0.694738)
scene.camera = ob_auto_camera
light_auto_sun = bpy.data.lights.new('AutoSun', 'SUN')
light_auto_sun.energy = 3.0
light_auto_sun.angle = 0.0523599
ob_auto_sun = bpy.data.objects.new('AutoSun', light_auto_sun)
scene.collection.objects.link(ob_auto_sun)
ob_auto_sun.rotation_euler = (0.872665, 0.174533, 0.523599)
bpy.context.view_layer.update()
